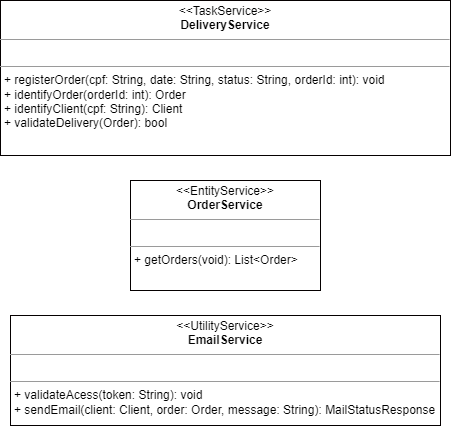

The diagram above was exported from draw.io. Its source (the exported page's mxGraphModel, read from the mxfile embedded in the PNG):
<mxGraphModel dx="85" dy="588" grid="1" gridSize="10" guides="1" tooltips="1" connect="1" arrows="1" fold="1" page="1" pageScale="1" pageWidth="1100" pageHeight="850" background="none" math="0" shadow="0">
  <root>
    <mxCell id="0" />
    <mxCell id="1" parent="0" />
    <mxCell id="2" value="&lt;p style=&quot;margin: 0px ; margin-top: 4px ; text-align: center&quot;&gt;&amp;lt;&amp;lt;EntityService&amp;gt;&amp;gt;&lt;br&gt;&lt;b&gt;OrderService&lt;/b&gt;&lt;/p&gt;&lt;hr size=&quot;1&quot;&gt;&lt;p style=&quot;margin: 0px ; margin-left: 4px&quot;&gt;&lt;br&gt;&lt;/p&gt;&lt;hr size=&quot;1&quot;&gt;&lt;p style=&quot;margin: 0px ; margin-left: 4px&quot;&gt;+ getOrders(void): List&amp;lt;Order&amp;gt;&lt;/p&gt;" style="verticalAlign=top;align=left;overflow=fill;fontSize=12;fontFamily=Helvetica;html=1;strokeColor=#050000;" vertex="1" parent="1">
      <mxGeometry x="6100" y="495" width="190" height="110" as="geometry" />
    </mxCell>
    <mxCell id="3" value="&lt;p style=&quot;margin: 0px ; margin-top: 4px ; text-align: center&quot;&gt;&amp;lt;&amp;lt;TaskService&amp;gt;&amp;gt;&lt;br&gt;&lt;b&gt;DeliveryService&lt;/b&gt;&lt;/p&gt;&lt;hr size=&quot;1&quot;&gt;&lt;p style=&quot;margin: 0px ; margin-left: 4px&quot;&gt;&lt;br&gt;&lt;/p&gt;&lt;hr size=&quot;1&quot;&gt;&lt;p style=&quot;margin: 0px ; margin-left: 4px&quot;&gt;+ registerOrder(cpf: String, date: String, status: String, orderId: int): void&lt;/p&gt;&lt;p style=&quot;margin: 0px ; margin-left: 4px&quot;&gt;+ identifyOrder(orderId: int): Order&lt;/p&gt;&lt;p style=&quot;margin: 0px ; margin-left: 4px&quot;&gt;+ identifyClient(cpf: String): Client&lt;/p&gt;&lt;p style=&quot;margin: 0px ; margin-left: 4px&quot;&gt;+ validateDelivery(Order): bool&lt;/p&gt;" style="verticalAlign=top;align=left;overflow=fill;fontSize=12;fontFamily=Helvetica;html=1;strokeColor=#050000;" vertex="1" parent="1">
      <mxGeometry x="5970" y="315" width="450" height="155" as="geometry" />
    </mxCell>
    <mxCell id="4" value="&lt;p style=&quot;margin: 0px ; margin-top: 4px ; text-align: center&quot;&gt;&amp;lt;&amp;lt;UtilityService&amp;gt;&amp;gt;&lt;br&gt;&lt;b&gt;EmailService&lt;/b&gt;&lt;/p&gt;&lt;hr size=&quot;1&quot;&gt;&lt;p style=&quot;margin: 0px ; margin-left: 4px&quot;&gt;&lt;br&gt;&lt;/p&gt;&lt;hr size=&quot;1&quot;&gt;&lt;p style=&quot;margin: 0px ; margin-left: 4px&quot;&gt;+ validateAcess(token: String): void&lt;/p&gt;&lt;p style=&quot;margin: 0px ; margin-left: 4px&quot;&gt;+ sendEmail(client: Client, order: Order, message: String): MailStatusResponse&lt;/p&gt;" style="verticalAlign=top;align=left;overflow=fill;fontSize=12;fontFamily=Helvetica;html=1;strokeColor=#050000;" vertex="1" parent="1">
      <mxGeometry x="5980" y="630" width="430" height="110" as="geometry" />
    </mxCell>
  </root>
</mxGraphModel>